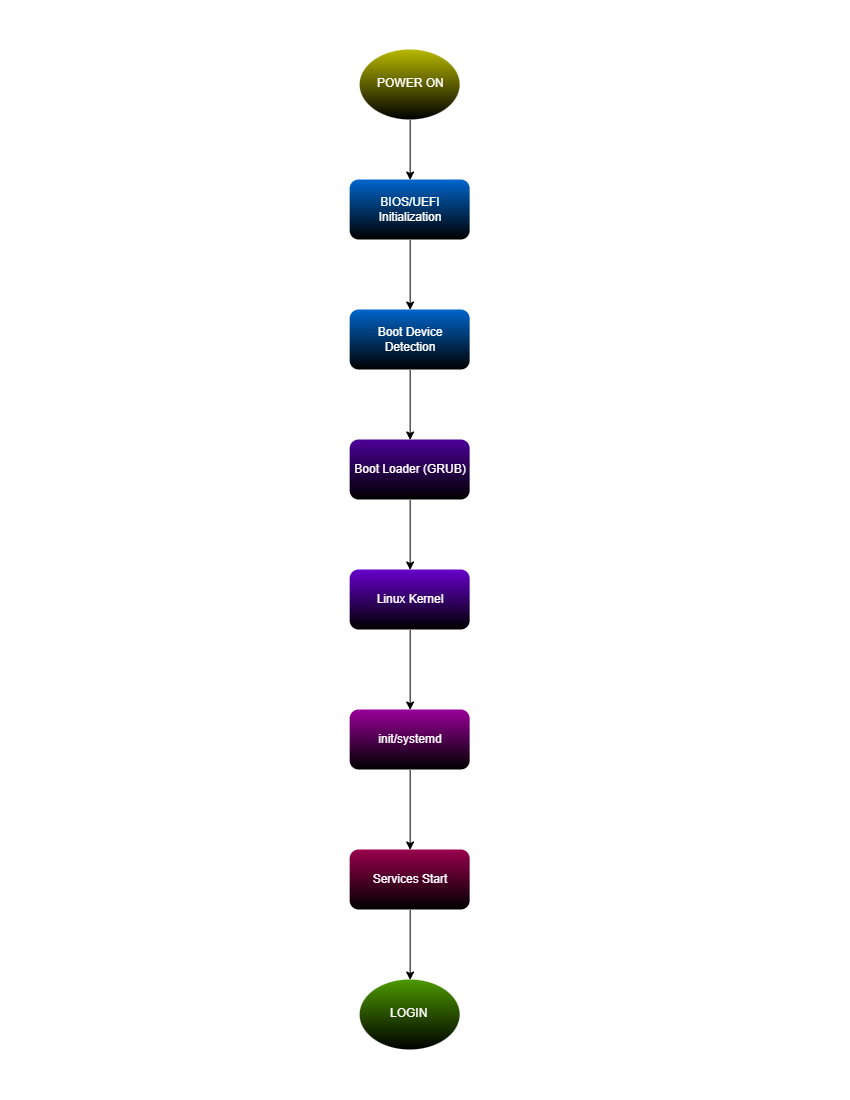

The diagram above was exported from draw.io. Its source (the exported page's mxGraphModel, read from the mxfile embedded in the PNG):
<mxGraphModel dx="1585" dy="877" grid="1" gridSize="10" guides="1" tooltips="1" connect="1" arrows="1" fold="1" page="1" pageScale="1" pageWidth="850" pageHeight="1100" math="0" shadow="0">
  <root>
    <mxCell id="0" />
    <mxCell id="1" parent="0" />
    <mxCell id="nC_Um2rKH8v9hZuH77nv-4" edge="1" parent="1" source="nC_Um2rKH8v9hZuH77nv-1" style="edgeStyle=orthogonalEdgeStyle;rounded=0;orthogonalLoop=1;jettySize=auto;html=1;entryX=0.5;entryY=0;entryDx=0;entryDy=0;" target="nC_Um2rKH8v9hZuH77nv-2">
      <mxGeometry relative="1" as="geometry" />
    </mxCell>
    <mxCell id="nC_Um2rKH8v9hZuH77nv-1" parent="1" style="ellipse;whiteSpace=wrap;html=1;shapeInside=1;fillColor=#B8B800;fontColor=#000000;strokeColor=none;gradientColor=default;gradientDirection=south;" value="&lt;div&gt;&lt;br/&gt;&lt;/div&gt;" vertex="1">
      <mxGeometry height="70" width="100" x="360" y="50" as="geometry" />
    </mxCell>
    <mxCell id="nC_Um2rKH8v9hZuH77nv-5" edge="1" parent="1" source="nC_Um2rKH8v9hZuH77nv-2" style="edgeStyle=orthogonalEdgeStyle;rounded=0;orthogonalLoop=1;jettySize=auto;html=1;entryX=0.5;entryY=0;entryDx=0;entryDy=0;" target="nC_Um2rKH8v9hZuH77nv-3">
      <mxGeometry relative="1" as="geometry" />
    </mxCell>
    <mxCell id="nC_Um2rKH8v9hZuH77nv-2" parent="1" style="rounded=1;whiteSpace=wrap;html=1;fillColor=#0066CC;fontColor=#ffffff;strokeColor=none;gradientColor=default;" value="BIOS/UEFI Initialization" vertex="1">
      <mxGeometry height="60" width="120" x="350" y="180" as="geometry" />
    </mxCell>
    <mxCell id="nC_Um2rKH8v9hZuH77nv-16" edge="1" parent="1" source="nC_Um2rKH8v9hZuH77nv-3" style="edgeStyle=orthogonalEdgeStyle;rounded=0;orthogonalLoop=1;jettySize=auto;html=1;" target="nC_Um2rKH8v9hZuH77nv-6">
      <mxGeometry relative="1" as="geometry" />
    </mxCell>
    <mxCell id="nC_Um2rKH8v9hZuH77nv-3" parent="1" style="rounded=1;whiteSpace=wrap;html=1;fillColor=#0066CC;fontColor=#ffffff;strokeColor=none;gradientColor=default;" value="Boot Device Detection" vertex="1">
      <mxGeometry height="60" width="120" x="350" y="310" as="geometry" />
    </mxCell>
    <mxCell id="nC_Um2rKH8v9hZuH77nv-9" edge="1" parent="1" source="nC_Um2rKH8v9hZuH77nv-6" style="edgeStyle=orthogonalEdgeStyle;rounded=0;orthogonalLoop=1;jettySize=auto;html=1;" target="nC_Um2rKH8v9hZuH77nv-8">
      <mxGeometry relative="1" as="geometry" />
    </mxCell>
    <mxCell id="nC_Um2rKH8v9hZuH77nv-6" parent="1" style="rounded=1;whiteSpace=wrap;html=1;fillColor=#4C0099;fontColor=#ffffff;strokeColor=none;gradientColor=default;" value="Boot Loader (GRUB)" vertex="1">
      <mxGeometry height="60" width="120" x="350" y="440" as="geometry" />
    </mxCell>
    <mxCell id="nC_Um2rKH8v9hZuH77nv-11" edge="1" parent="1" source="nC_Um2rKH8v9hZuH77nv-8" style="edgeStyle=orthogonalEdgeStyle;rounded=0;orthogonalLoop=1;jettySize=auto;html=1;" target="nC_Um2rKH8v9hZuH77nv-10">
      <mxGeometry relative="1" as="geometry" />
    </mxCell>
    <mxCell id="nC_Um2rKH8v9hZuH77nv-8" parent="1" style="rounded=1;whiteSpace=wrap;html=1;fillColor=#6600CC;fontColor=#ffffff;strokeColor=none;gradientColor=default;" value="Linux Kernel" vertex="1">
      <mxGeometry height="60" width="120" x="350" y="570" as="geometry" />
    </mxCell>
    <mxCell id="nC_Um2rKH8v9hZuH77nv-13" edge="1" parent="1" source="nC_Um2rKH8v9hZuH77nv-10" style="edgeStyle=orthogonalEdgeStyle;rounded=0;orthogonalLoop=1;jettySize=auto;html=1;" target="nC_Um2rKH8v9hZuH77nv-12">
      <mxGeometry relative="1" as="geometry" />
    </mxCell>
    <mxCell id="nC_Um2rKH8v9hZuH77nv-10" parent="1" style="rounded=1;whiteSpace=wrap;html=1;fillColor=#990099;fontColor=#ffffff;strokeColor=none;gradientColor=default;" value="init/systemd" vertex="1">
      <mxGeometry height="60" width="120" x="350" y="710" as="geometry" />
    </mxCell>
    <mxCell id="nC_Um2rKH8v9hZuH77nv-17" edge="1" parent="1" source="nC_Um2rKH8v9hZuH77nv-12" style="edgeStyle=orthogonalEdgeStyle;rounded=0;orthogonalLoop=1;jettySize=auto;html=1;entryX=0.5;entryY=0;entryDx=0;entryDy=0;" target="nC_Um2rKH8v9hZuH77nv-14">
      <mxGeometry relative="1" as="geometry" />
    </mxCell>
    <mxCell id="nC_Um2rKH8v9hZuH77nv-12" parent="1" style="rounded=1;whiteSpace=wrap;html=1;fillColor=#99004D;fontColor=#ffffff;strokeColor=none;gradientColor=default;" value="Services Start" vertex="1">
      <mxGeometry height="60" width="120" x="350" y="850" as="geometry" />
    </mxCell>
    <mxCell id="nC_Um2rKH8v9hZuH77nv-14" parent="1" style="ellipse;whiteSpace=wrap;html=1;shapeInside=1;fillColor=#4D9900;fontColor=#000000;strokeColor=none;gradientColor=default;" value="&lt;div&gt;&lt;br/&gt;&lt;/div&gt;" vertex="1">
      <mxGeometry height="70" width="100" x="360" y="980" as="geometry" />
    </mxCell>
    <mxCell id="nC_Um2rKH8v9hZuH77nv-18" parent="1" style="text;html=1;whiteSpace=wrap;strokeColor=none;fillColor=none;align=center;verticalAlign=middle;rounded=0;" value="&lt;span style=&quot;color: light-dark(rgb(255, 255, 255), rgb(0, 0, 0));&quot;&gt;Hardware powered&lt;/span&gt;" vertex="1">
      <mxGeometry height="30" width="160" x="405" y="130" as="geometry" />
    </mxCell>
    <mxCell id="nC_Um2rKH8v9hZuH77nv-19" parent="1" style="text;html=1;whiteSpace=wrap;strokeColor=none;fillColor=none;align=center;verticalAlign=middle;rounded=0;" value="&lt;span style=&quot;color: light-dark(rgb(255, 255, 255), rgb(0, 0, 0));&quot;&gt;POST complete&lt;/span&gt;" vertex="1">
      <mxGeometry height="30" width="160" x="395" y="260" as="geometry" />
    </mxCell>
    <mxCell id="nC_Um2rKH8v9hZuH77nv-20" parent="1" style="text;html=1;whiteSpace=wrap;strokeColor=none;fillColor=none;align=center;verticalAlign=middle;rounded=0;" value="&lt;span style=&quot;color: light-dark(rgb(255, 255, 255), rgb(0, 0, 0));&quot;&gt;Bootable device found&lt;/span&gt;" vertex="1">
      <mxGeometry height="30" width="160" x="415" y="390" as="geometry" />
    </mxCell>
    <mxCell id="nC_Um2rKH8v9hZuH77nv-21" parent="1" style="text;html=1;whiteSpace=wrap;strokeColor=none;fillColor=none;align=center;verticalAlign=middle;rounded=0;" value="&lt;span style=&quot;color: light-dark(rgb(255, 255, 255), rgb(0, 0, 0));&quot;&gt;Loads vmlinuz + initrd&lt;/span&gt;" vertex="1">
      <mxGeometry height="30" width="160" x="415" y="520" as="geometry" />
    </mxCell>
    <mxCell id="nC_Um2rKH8v9hZuH77nv-22" parent="1" style="text;html=1;whiteSpace=wrap;strokeColor=none;fillColor=none;align=center;verticalAlign=middle;rounded=0;" value="&lt;span style=&quot;color: light-dark(rgb(255, 255, 255), rgb(0, 0, 0));&quot;&gt;Mounts root fs, starts PID 1&lt;/span&gt;" vertex="1">
      <mxGeometry height="30" width="160" x="425" y="655" as="geometry" />
    </mxCell>
    <mxCell id="nC_Um2rKH8v9hZuH77nv-23" parent="1" style="text;html=1;whiteSpace=wrap;strokeColor=none;fillColor=none;align=center;verticalAlign=middle;rounded=0;" value="&lt;span style=&quot;color: light-dark(rgb(255, 255, 255), rgb(0, 0, 0));&quot;&gt;Reaches default target&lt;/span&gt;&lt;div&gt;&lt;span style=&quot;color: light-dark(rgb(255, 255, 255), rgb(0, 0, 0));&quot;&gt;(multi-user/graphical)&lt;/span&gt;&lt;/div&gt;" vertex="1">
      <mxGeometry height="30" width="160" x="415" y="795" as="geometry" />
    </mxCell>
    <mxCell id="nC_Um2rKH8v9hZuH77nv-24" parent="1" style="text;html=1;whiteSpace=wrap;strokeColor=none;fillColor=none;align=center;verticalAlign=middle;rounded=0;" value="&lt;span style=&quot;color: light-dark(rgb(255, 255, 255), rgb(0, 0, 0));&quot;&gt;getty/display manager ready&lt;/span&gt;" vertex="1">
      <mxGeometry height="30" width="160" x="431.25" y="930" as="geometry" />
    </mxCell>
    <mxCell id="nC_Um2rKH8v9hZuH77nv-25" parent="1" style="text;whiteSpace=wrap;html=1;" value="&lt;span style=&quot;color: rgb(255, 255, 255);&quot;&gt;POWER ON&lt;/span&gt;" vertex="1">
      <mxGeometry height="10" width="85" x="375" y="70" as="geometry" />
    </mxCell>
    <mxCell id="nC_Um2rKH8v9hZuH77nv-27" parent="1" style="text;whiteSpace=wrap;html=1;" value="&lt;font color=&quot;#ffffff&quot;&gt;LOGIN&lt;/font&gt;" vertex="1">
      <mxGeometry height="10" width="42.5" x="388.75" y="1000" as="geometry" />
    </mxCell>
    <mxCell id="nC_Um2rKH8v9hZuH77nv-29" parent="1" style="text;html=1;whiteSpace=wrap;strokeColor=none;fillColor=none;align=left;verticalAlign=middle;rounded=0;" value="&lt;span style=&quot;color: light-dark(rgb(255, 255, 255), rgb(0, 0, 0));&quot;&gt;Sydney Coleen P. Borgonia&lt;/span&gt;&lt;div&gt;&lt;span style=&quot;color: light-dark(rgb(255, 255, 255), rgb(0, 0, 0));&quot;&gt;BSIT - 4C&lt;/span&gt;&lt;/div&gt;" vertex="1">
      <mxGeometry height="30" width="160" x="40" y="40" as="geometry" />
    </mxCell>
    <mxCell id="nC_Um2rKH8v9hZuH77nv-32" parent="1" style="rounded=0;whiteSpace=wrap;html=1;fillColor=none;strokeColor=none;" value="" vertex="1">
      <mxGeometry height="1100" width="850" as="geometry" />
    </mxCell>
  </root>
</mxGraphModel>